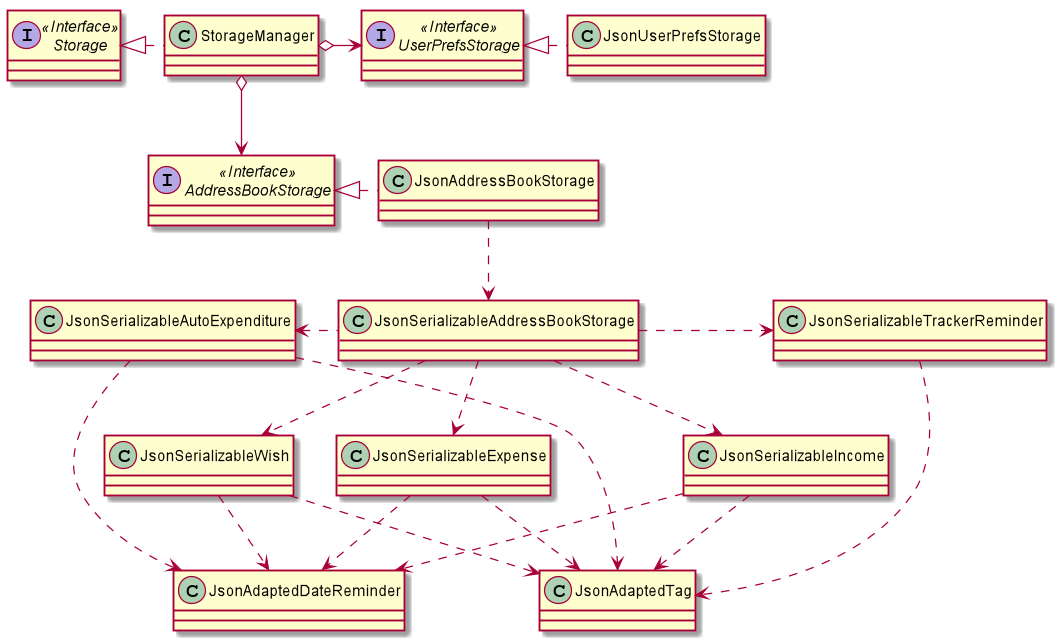

The diagram above was rendered by PlantUML. Its source (embedded in the PNG):
@startuml


Interface Storage <<Interface>>
Interface UserPrefsStorage <<Interface>>
Interface AddressBookStorage <<Interface>>

Class StorageManager
Class JsonUserPrefsStorage
Class JsonAddressBookStorage

StorageManager .left.|> Storage
StorageManager o-right-> UserPrefsStorage
StorageManager o--> AddressBookStorage

JsonUserPrefsStorage .left.|> UserPrefsStorage
JsonAddressBookStorage .left.|> AddressBookStorage
JsonAddressBookStorage .down.> JsonSerializableAddressBookStorage
JsonSerializableAddressBookStorage .down.> JsonSerializableExpense
JsonSerializableAddressBookStorage .down.> JsonSerializableIncome
JsonSerializableAddressBookStorage .down.> JsonSerializableWish
JsonSerializableAddressBookStorage .left.> JsonSerializableAutoExpenditure
JsonSerializableAddressBookStorage .right.> JsonSerializableTrackerReminder
JsonSerializableExpense .down.> JsonAdaptedTag
JsonSerializableIncome .down.> JsonAdaptedTag
JsonSerializableWish .down.> JsonAdaptedTag
JsonSerializableAutoExpenditure .down.> JsonAdaptedTag
JsonSerializableTrackerReminder .down.> JsonAdaptedTag
JsonSerializableExpense .down.> JsonAdaptedDateReminder
JsonSerializableIncome .down.> JsonAdaptedDateReminder
JsonSerializableWish .down.> JsonAdaptedDateReminder
JsonSerializableAutoExpenditure .down.> JsonAdaptedDateReminder
@enduml